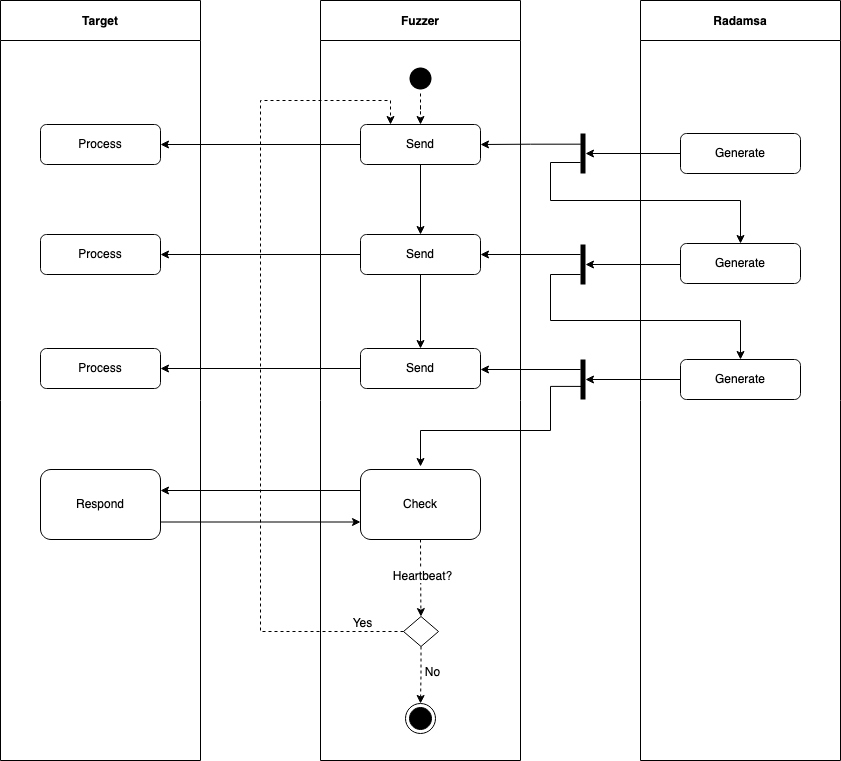

The diagram above was exported from draw.io. Its source (the exported page's mxGraphModel, read from the mxfile embedded in the PNG):
<mxGraphModel dx="2011" dy="1131" grid="1" gridSize="10" guides="1" tooltips="1" connect="1" arrows="1" fold="1" page="1" pageScale="1" pageWidth="850" pageHeight="1100" math="0" shadow="0">
  <root>
    <mxCell id="0" />
    <mxCell id="1" parent="0" />
    <mxCell id="bIL5ubZt_aO9svbiEn5y-1" value="Target" style="swimlane;startSize=40;" parent="1" vertex="1">
      <mxGeometry y="120" width="200" height="760" as="geometry">
        <mxRectangle x="320" y="470" width="130" height="23" as="alternateBounds" />
      </mxGeometry>
    </mxCell>
    <mxCell id="bIL5ubZt_aO9svbiEn5y-2" value="Process" style="rounded=1;whiteSpace=wrap;html=1;" parent="bIL5ubZt_aO9svbiEn5y-1" vertex="1">
      <mxGeometry x="40" y="124" width="120" height="40" as="geometry" />
    </mxCell>
    <mxCell id="bIL5ubZt_aO9svbiEn5y-3" value="Process" style="rounded=1;whiteSpace=wrap;html=1;" parent="bIL5ubZt_aO9svbiEn5y-1" vertex="1">
      <mxGeometry x="40" y="234" width="120" height="40" as="geometry" />
    </mxCell>
    <mxCell id="bIL5ubZt_aO9svbiEn5y-4" value="Respond" style="rounded=1;whiteSpace=wrap;html=1;" parent="bIL5ubZt_aO9svbiEn5y-1" vertex="1">
      <mxGeometry x="40" y="469" width="120" height="70" as="geometry" />
    </mxCell>
    <mxCell id="bIL5ubZt_aO9svbiEn5y-5" value="Fuzzer" style="swimlane;startSize=40;" parent="1" vertex="1">
      <mxGeometry x="320" y="120" width="200" height="760" as="geometry">
        <mxRectangle x="320" y="470" width="130" height="23" as="alternateBounds" />
      </mxGeometry>
    </mxCell>
    <mxCell id="bIL5ubZt_aO9svbiEn5y-6" style="edgeStyle=orthogonalEdgeStyle;rounded=0;orthogonalLoop=1;jettySize=auto;html=1;entryX=0.5;entryY=0;entryDx=0;entryDy=0;fontSize=13;strokeColor=#000000;" parent="bIL5ubZt_aO9svbiEn5y-5" source="bIL5ubZt_aO9svbiEn5y-7" target="bIL5ubZt_aO9svbiEn5y-9" edge="1">
      <mxGeometry relative="1" as="geometry" />
    </mxCell>
    <mxCell id="bIL5ubZt_aO9svbiEn5y-7" value="Send" style="rounded=1;whiteSpace=wrap;html=1;" parent="bIL5ubZt_aO9svbiEn5y-5" vertex="1">
      <mxGeometry x="40" y="124" width="120" height="40" as="geometry" />
    </mxCell>
    <mxCell id="bIL5ubZt_aO9svbiEn5y-8" style="edgeStyle=orthogonalEdgeStyle;rounded=0;orthogonalLoop=1;jettySize=auto;html=1;exitX=0.5;exitY=1;exitDx=0;exitDy=0;entryX=0.5;entryY=0;entryDx=0;entryDy=0;fontSize=13;strokeColor=#000000;" parent="bIL5ubZt_aO9svbiEn5y-5" source="bIL5ubZt_aO9svbiEn5y-9" target="bIL5ubZt_aO9svbiEn5y-12" edge="1">
      <mxGeometry relative="1" as="geometry" />
    </mxCell>
    <mxCell id="bIL5ubZt_aO9svbiEn5y-9" value="Send" style="rounded=1;whiteSpace=wrap;html=1;" parent="bIL5ubZt_aO9svbiEn5y-5" vertex="1">
      <mxGeometry x="40" y="234" width="120" height="40" as="geometry" />
    </mxCell>
    <mxCell id="bIL5ubZt_aO9svbiEn5y-10" value="Process" style="rounded=1;whiteSpace=wrap;html=1;" parent="bIL5ubZt_aO9svbiEn5y-5" vertex="1">
      <mxGeometry x="-280" y="348" width="120" height="40" as="geometry" />
    </mxCell>
    <mxCell id="bIL5ubZt_aO9svbiEn5y-11" style="edgeStyle=orthogonalEdgeStyle;rounded=0;orthogonalLoop=1;jettySize=auto;html=1;entryX=1;entryY=0.5;entryDx=0;entryDy=0;fontSize=13;strokeColor=#000000;" parent="bIL5ubZt_aO9svbiEn5y-5" source="bIL5ubZt_aO9svbiEn5y-12" target="bIL5ubZt_aO9svbiEn5y-10" edge="1">
      <mxGeometry relative="1" as="geometry" />
    </mxCell>
    <mxCell id="bIL5ubZt_aO9svbiEn5y-12" value="Send" style="rounded=1;whiteSpace=wrap;html=1;" parent="bIL5ubZt_aO9svbiEn5y-5" vertex="1">
      <mxGeometry x="40" y="348" width="120" height="40" as="geometry" />
    </mxCell>
    <mxCell id="bIL5ubZt_aO9svbiEn5y-13" value="" style="ellipse;html=1;shape=endState;fillColor=#000000;strokeColor=default;fontSize=13;gradientColor=none;" parent="bIL5ubZt_aO9svbiEn5y-5" vertex="1">
      <mxGeometry x="85" y="703" width="30" height="30" as="geometry" />
    </mxCell>
    <mxCell id="bIL5ubZt_aO9svbiEn5y-14" style="edgeStyle=orthogonalEdgeStyle;rounded=0;orthogonalLoop=1;jettySize=auto;html=1;entryX=0.5;entryY=0;entryDx=0;entryDy=0;fontSize=12;dashed=1;" parent="bIL5ubZt_aO9svbiEn5y-5" source="bIL5ubZt_aO9svbiEn5y-16" target="bIL5ubZt_aO9svbiEn5y-13" edge="1">
      <mxGeometry relative="1" as="geometry" />
    </mxCell>
    <mxCell id="bIL5ubZt_aO9svbiEn5y-15" value="No" style="edgeLabel;html=1;align=center;verticalAlign=middle;resizable=0;points=[];fontSize=12;" parent="bIL5ubZt_aO9svbiEn5y-14" vertex="1" connectable="0">
      <mxGeometry x="-0.136" relative="1" as="geometry">
        <mxPoint x="11" as="offset" />
      </mxGeometry>
    </mxCell>
    <mxCell id="bIL5ubZt_aO9svbiEn5y-16" value="" style="rhombus;whiteSpace=wrap;html=1;fontSize=13;" parent="bIL5ubZt_aO9svbiEn5y-5" vertex="1">
      <mxGeometry x="83" y="616" width="35" height="30" as="geometry" />
    </mxCell>
    <mxCell id="bIL5ubZt_aO9svbiEn5y-17" style="edgeStyle=orthogonalEdgeStyle;rounded=0;orthogonalLoop=1;jettySize=auto;html=1;entryX=0.5;entryY=0;entryDx=0;entryDy=0;fontSize=12;strokeColor=#000000;dashed=1;" parent="bIL5ubZt_aO9svbiEn5y-5" source="bIL5ubZt_aO9svbiEn5y-18" target="bIL5ubZt_aO9svbiEn5y-7" edge="1">
      <mxGeometry relative="1" as="geometry" />
    </mxCell>
    <mxCell id="bIL5ubZt_aO9svbiEn5y-18" value="" style="ellipse;html=1;shape=startState;fillColor=#000000;strokeColor=none;" parent="bIL5ubZt_aO9svbiEn5y-5" vertex="1">
      <mxGeometry x="85" y="63" width="30" height="30" as="geometry" />
    </mxCell>
    <mxCell id="bIL5ubZt_aO9svbiEn5y-19" style="edgeStyle=orthogonalEdgeStyle;rounded=0;orthogonalLoop=1;jettySize=auto;html=1;entryX=0.25;entryY=0;entryDx=0;entryDy=0;dashed=1;exitX=0;exitY=0.5;exitDx=0;exitDy=0;" parent="bIL5ubZt_aO9svbiEn5y-5" source="bIL5ubZt_aO9svbiEn5y-16" target="bIL5ubZt_aO9svbiEn5y-7" edge="1">
      <mxGeometry relative="1" as="geometry">
        <mxPoint x="-60" y="80" as="targetPoint" />
        <Array as="points">
          <mxPoint x="-60" y="631" />
          <mxPoint x="-60" y="100" />
          <mxPoint x="70" y="100" />
        </Array>
      </mxGeometry>
    </mxCell>
    <mxCell id="bIL5ubZt_aO9svbiEn5y-20" value="Yes" style="edgeLabel;html=1;align=center;verticalAlign=middle;resizable=0;points=[];fontSize=12;" parent="bIL5ubZt_aO9svbiEn5y-19" vertex="1" connectable="0">
      <mxGeometry x="-0.9073" relative="1" as="geometry">
        <mxPoint x="-4" y="-9" as="offset" />
      </mxGeometry>
    </mxCell>
    <mxCell id="bIL5ubZt_aO9svbiEn5y-21" value="Radamsa" style="swimlane;startSize=40;" parent="1" vertex="1">
      <mxGeometry x="640" y="120" width="200" height="760" as="geometry">
        <mxRectangle x="320" y="470" width="130" height="23" as="alternateBounds" />
      </mxGeometry>
    </mxCell>
    <mxCell id="bIL5ubZt_aO9svbiEn5y-22" value="Generate" style="rounded=1;whiteSpace=wrap;html=1;" parent="bIL5ubZt_aO9svbiEn5y-21" vertex="1">
      <mxGeometry x="40" y="133" width="120" height="40" as="geometry" />
    </mxCell>
    <mxCell id="bIL5ubZt_aO9svbiEn5y-23" value="Generate" style="rounded=1;whiteSpace=wrap;html=1;" parent="bIL5ubZt_aO9svbiEn5y-21" vertex="1">
      <mxGeometry x="40" y="243" width="120" height="40" as="geometry" />
    </mxCell>
    <mxCell id="bIL5ubZt_aO9svbiEn5y-24" value="Generate" style="rounded=1;whiteSpace=wrap;html=1;" parent="bIL5ubZt_aO9svbiEn5y-21" vertex="1">
      <mxGeometry x="40" y="359" width="120" height="40" as="geometry" />
    </mxCell>
    <mxCell id="bIL5ubZt_aO9svbiEn5y-25" style="edgeStyle=orthogonalEdgeStyle;rounded=0;orthogonalLoop=1;jettySize=auto;html=1;entryX=0.5;entryY=0;entryDx=0;entryDy=0;fontSize=13;strokeColor=#000000;" parent="1" source="bIL5ubZt_aO9svbiEn5y-26" target="bIL5ubZt_aO9svbiEn5y-23" edge="1">
      <mxGeometry relative="1" as="geometry">
        <Array as="points">
          <mxPoint x="550" y="282" />
          <mxPoint x="550" y="320" />
          <mxPoint x="740" y="320" />
        </Array>
      </mxGeometry>
    </mxCell>
    <mxCell id="bIL5ubZt_aO9svbiEn5y-26" value="" style="html=1;points=[];perimeter=orthogonalPerimeter;fontSize=13;fillColor=#000000;strokeColor=none;" parent="1" vertex="1">
      <mxGeometry x="580" y="253" width="5" height="40" as="geometry" />
    </mxCell>
    <mxCell id="bIL5ubZt_aO9svbiEn5y-27" style="edgeStyle=orthogonalEdgeStyle;rounded=0;orthogonalLoop=1;jettySize=auto;html=1;exitX=0;exitY=0.5;exitDx=0;exitDy=0;fontSize=13;strokeColor=#000000;" parent="1" source="bIL5ubZt_aO9svbiEn5y-22" target="bIL5ubZt_aO9svbiEn5y-26" edge="1">
      <mxGeometry relative="1" as="geometry">
        <mxPoint x="620" y="272" as="targetPoint" />
      </mxGeometry>
    </mxCell>
    <mxCell id="bIL5ubZt_aO9svbiEn5y-28" style="edgeStyle=orthogonalEdgeStyle;rounded=0;orthogonalLoop=1;jettySize=auto;html=1;exitX=0;exitY=0.5;exitDx=0;exitDy=0;fontSize=13;strokeColor=#000000;entryX=1;entryY=0.5;entryDx=0;entryDy=0;" parent="1" target="bIL5ubZt_aO9svbiEn5y-9" edge="1">
      <mxGeometry relative="1" as="geometry">
        <mxPoint x="580" y="374" as="sourcePoint" />
        <mxPoint x="490" y="374" as="targetPoint" />
      </mxGeometry>
    </mxCell>
    <mxCell id="bIL5ubZt_aO9svbiEn5y-29" style="edgeStyle=orthogonalEdgeStyle;rounded=0;orthogonalLoop=1;jettySize=auto;html=1;fontSize=13;strokeColor=#000000;entryX=0.5;entryY=0;entryDx=0;entryDy=0;" parent="1" source="bIL5ubZt_aO9svbiEn5y-30" target="bIL5ubZt_aO9svbiEn5y-24" edge="1">
      <mxGeometry relative="1" as="geometry">
        <mxPoint x="740" y="474" as="targetPoint" />
        <Array as="points">
          <mxPoint x="550" y="394" />
          <mxPoint x="550" y="440" />
          <mxPoint x="740" y="440" />
        </Array>
      </mxGeometry>
    </mxCell>
    <mxCell id="bIL5ubZt_aO9svbiEn5y-30" value="" style="html=1;points=[];perimeter=orthogonalPerimeter;fontSize=13;fillColor=#000000;strokeColor=none;" parent="1" vertex="1">
      <mxGeometry x="580" y="364" width="5" height="40" as="geometry" />
    </mxCell>
    <mxCell id="bIL5ubZt_aO9svbiEn5y-31" style="edgeStyle=orthogonalEdgeStyle;rounded=0;orthogonalLoop=1;jettySize=auto;html=1;exitX=0;exitY=0.5;exitDx=0;exitDy=0;fontSize=13;strokeColor=#000000;" parent="1" target="bIL5ubZt_aO9svbiEn5y-30" edge="1">
      <mxGeometry relative="1" as="geometry">
        <mxPoint x="680" y="384" as="sourcePoint" />
        <mxPoint x="620" y="384" as="targetPoint" />
      </mxGeometry>
    </mxCell>
    <mxCell id="bIL5ubZt_aO9svbiEn5y-32" style="edgeStyle=orthogonalEdgeStyle;rounded=0;orthogonalLoop=1;jettySize=auto;html=1;exitX=0;exitY=0.5;exitDx=0;exitDy=0;fontSize=13;strokeColor=#000000;entryX=1;entryY=0.5;entryDx=0;entryDy=0;" parent="1" edge="1">
      <mxGeometry relative="1" as="geometry">
        <mxPoint x="580" y="489" as="sourcePoint" />
        <mxPoint x="480" y="489" as="targetPoint" />
      </mxGeometry>
    </mxCell>
    <mxCell id="bIL5ubZt_aO9svbiEn5y-33" style="edgeStyle=orthogonalEdgeStyle;rounded=0;orthogonalLoop=1;jettySize=auto;html=1;exitX=0;exitY=0.5;exitDx=0;exitDy=0;fontSize=13;strokeColor=#000000;" parent="1" edge="1">
      <mxGeometry relative="1" as="geometry">
        <mxPoint x="680" y="499" as="sourcePoint" />
        <mxPoint x="585" y="499" as="targetPoint" />
      </mxGeometry>
    </mxCell>
    <mxCell id="bIL5ubZt_aO9svbiEn5y-34" style="edgeStyle=orthogonalEdgeStyle;rounded=0;orthogonalLoop=1;jettySize=auto;html=1;entryX=0.5;entryY=0;entryDx=0;entryDy=0;fontSize=13;strokeColor=#000000;exitX=0.184;exitY=0.748;exitDx=0;exitDy=0;exitPerimeter=0;" parent="1" edge="1">
      <mxGeometry relative="1" as="geometry">
        <Array as="points">
          <mxPoint x="550" y="506" />
          <mxPoint x="550" y="550" />
          <mxPoint x="420" y="550" />
        </Array>
        <mxPoint x="580.9200000000001" y="505.9200000000001" as="sourcePoint" />
        <mxPoint x="420" y="586" as="targetPoint" />
      </mxGeometry>
    </mxCell>
    <mxCell id="bIL5ubZt_aO9svbiEn5y-35" value="" style="html=1;points=[];perimeter=orthogonalPerimeter;fontSize=13;fillColor=#000000;strokeColor=none;" parent="1" vertex="1">
      <mxGeometry x="580" y="479" width="5" height="40" as="geometry" />
    </mxCell>
    <mxCell id="bIL5ubZt_aO9svbiEn5y-36" style="edgeStyle=orthogonalEdgeStyle;rounded=0;orthogonalLoop=1;jettySize=auto;html=1;entryX=1;entryY=0.5;entryDx=0;entryDy=0;fontSize=13;strokeColor=#000000;" parent="1" source="bIL5ubZt_aO9svbiEn5y-7" target="bIL5ubZt_aO9svbiEn5y-2" edge="1">
      <mxGeometry relative="1" as="geometry" />
    </mxCell>
    <mxCell id="bIL5ubZt_aO9svbiEn5y-37" style="edgeStyle=orthogonalEdgeStyle;rounded=0;orthogonalLoop=1;jettySize=auto;html=1;entryX=1;entryY=0.5;entryDx=0;entryDy=0;fontSize=13;strokeColor=#000000;" parent="1" source="bIL5ubZt_aO9svbiEn5y-9" target="bIL5ubZt_aO9svbiEn5y-3" edge="1">
      <mxGeometry relative="1" as="geometry" />
    </mxCell>
    <mxCell id="bIL5ubZt_aO9svbiEn5y-38" style="edgeStyle=orthogonalEdgeStyle;rounded=0;orthogonalLoop=1;jettySize=auto;html=1;exitX=0;exitY=0.25;exitDx=0;exitDy=0;fontSize=13;strokeColor=#000000;" parent="1" source="bIL5ubZt_aO9svbiEn5y-40" edge="1">
      <mxGeometry relative="1" as="geometry">
        <mxPoint x="160" y="610" as="targetPoint" />
        <Array as="points">
          <mxPoint x="360" y="610" />
        </Array>
      </mxGeometry>
    </mxCell>
    <mxCell id="bIL5ubZt_aO9svbiEn5y-39" style="edgeStyle=orthogonalEdgeStyle;rounded=0;orthogonalLoop=1;jettySize=auto;html=1;exitX=0.067;exitY=0.267;exitDx=0;exitDy=0;fontSize=13;strokeColor=#000000;entryX=1;entryY=0.5;entryDx=0;entryDy=0;exitPerimeter=0;" parent="1" source="bIL5ubZt_aO9svbiEn5y-26" target="bIL5ubZt_aO9svbiEn5y-7" edge="1">
      <mxGeometry relative="1" as="geometry">
        <mxPoint x="580" y="262" as="sourcePoint" />
        <mxPoint x="480" y="262" as="targetPoint" />
      </mxGeometry>
    </mxCell>
    <mxCell id="bIL5ubZt_aO9svbiEn5y-40" value="Check" style="rounded=1;whiteSpace=wrap;html=1;" parent="1" vertex="1">
      <mxGeometry x="360" y="589" width="120" height="70" as="geometry" />
    </mxCell>
    <mxCell id="bIL5ubZt_aO9svbiEn5y-41" value="" style="endArrow=classic;endFill=1;endSize=6;html=1;rounded=0;fontSize=13;strokeColor=#000000;exitX=0.5;exitY=1;exitDx=0;exitDy=0;dashed=1;" parent="1" source="bIL5ubZt_aO9svbiEn5y-40" target="bIL5ubZt_aO9svbiEn5y-16" edge="1">
      <mxGeometry width="160" relative="1" as="geometry">
        <mxPoint x="380" y="686" as="sourcePoint" />
        <mxPoint x="180" y="686" as="targetPoint" />
      </mxGeometry>
    </mxCell>
    <mxCell id="bIL5ubZt_aO9svbiEn5y-42" value="&lt;font style=&quot;font-size: 12px&quot;&gt;Heartbeat?&lt;/font&gt;" style="edgeLabel;html=1;align=center;verticalAlign=middle;resizable=0;points=[];fontSize=13;" parent="bIL5ubZt_aO9svbiEn5y-41" vertex="1" connectable="0">
      <mxGeometry x="-0.1837" y="1" relative="1" as="geometry">
        <mxPoint y="5" as="offset" />
      </mxGeometry>
    </mxCell>
    <mxCell id="bIL5ubZt_aO9svbiEn5y-43" style="edgeStyle=orthogonalEdgeStyle;rounded=0;orthogonalLoop=1;jettySize=auto;html=1;exitX=1;exitY=0.75;exitDx=0;exitDy=0;entryX=0;entryY=0.75;entryDx=0;entryDy=0;fontSize=12;strokeColor=#000000;" parent="1" source="bIL5ubZt_aO9svbiEn5y-4" target="bIL5ubZt_aO9svbiEn5y-40" edge="1">
      <mxGeometry relative="1" as="geometry" />
    </mxCell>
  </root>
</mxGraphModel>